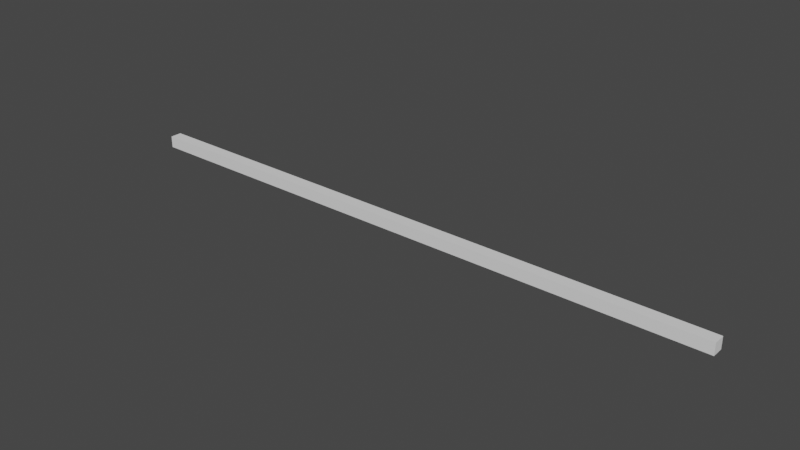 # Source: Platina_cuadrada_20x20x1042_mm.blend  (saved by Blender 3.5.10; exported with 4.5.12 LTS)
import bpy
from mathutils import Matrix  # noqa: F401  (used for matrix-valued properties, if any)

bpy.ops.wm.read_factory_settings(use_empty=True)
scene = bpy.context.scene
scene.name = 'Scene'

# ---- collections
col_collection = bpy.data.collections.new('Collection'); scene.collection.children.link(col_collection)

# ---- world
world_world = bpy.data.worlds.new('World'); scene.world = world_world
world_world.use_nodes = True; world_world.node_tree.nodes.clear()
_N = world_world.node_tree.nodes; _L = world_world.node_tree.links
n0 = _N.new('ShaderNodeOutputWorld'); n0.name = 'World Output'; n0.location = (300, 300)
n1 = _N.new('ShaderNodeBackground'); n1.name = 'Background'; n1.location = (10, 300)
n1.inputs[0].default_value = (0.05088, 0.05088, 0.05088, 1.0)
_L.new(n1.outputs[0], n0.inputs[0])
n0.is_active_output = True
world_world.color = (0.05088, 0.05088, 0.05088)
world_world.use_sun_shadow = False
world_world.sun_shadow_jitter_overblur = 0.0

# ---- meshes
me_plane = bpy.data.meshes.new('Plane')
me_plane.from_pydata([(0.0, 0.02, 0.02), (0.0, 0.0, 0.02), (0.0, 0.0, 0.0), (0.0, 0.02, 0.0), (1.042, 0.02, 0.02), (1.042, 0.0, 0.02), (1.042, 0.0, 0.0), (1.042, 0.02, 0.0)], [], [(3, 0, 1, 2), (7, 6, 5, 4), (3, 2, 6, 7), (0, 3, 7, 4), (1, 0, 4, 5), (2, 1, 5, 6)])
_uv = me_plane.uv_layers.new(name='UVMap')
_uv.uv.foreach_set('vector', [0.0, 0.0, 0.0, 0.0, 0.0, 0.0, 0.0, 0.0, 0.0, 0.0, 0.0, 0.0, 0.0, 0.0, 0.0, 0.0, 0.0, 0.0, 0.0, 0.0, 0.0, 0.0, 0.0, 0.0, 0.0, 0.0, 0.0, 0.0, 0.0, 0.0, 0.0, 0.0, 0.0, 0.0, 0.0, 0.0, 0.0, 0.0, 0.0, 0.0, 0.0, 0.0, 0.0, 0.0, 0.0, 0.0, 0.0, 0.0])
me_plane.update()

# ---- objects
ob_plane = bpy.data.objects.new('Plane', me_plane)

# ---- transforms, parenting, visibility, modifiers, constraints
ob_plane.location = (0.0, 0.0, 0.0)

# ---- collection membership
col_collection.objects.link(ob_plane)

# ---- scene / render settings (as saved in the file)
scene.frame_start = 1; scene.frame_end = 250; scene.frame_set(1)
scene.render.engine = 'BLENDER_EEVEE_NEXT'
scene.cycles.sampling_pattern = 'TABULATED_SOBOL'
scene.view_settings.view_transform = 'Filmic'
bpy.context.view_layer.update()

# ---- added for rendering (the .blend has no active camera and no usable light): camera, sun
cam_auto = bpy.data.cameras.new('AutoCamera')
cam_auto.lens = 50.0
cam_auto.sensor_width = 36.0
cam_auto.clip_end = 1000.0
ob_auto_camera = bpy.data.objects.new('AutoCamera', cam_auto)
scene.collection.objects.link(ob_auto_camera)
ob_auto_camera.location = (1.48544, -1.14733, 0.781551)
ob_auto_camera.rotation_euler = (1.09748, -7.21219e-08, 0.694738)
scene.camera = ob_auto_camera
light_auto_sun = bpy.data.lights.new('AutoSun', 'SUN')
light_auto_sun.energy = 3.0
light_auto_sun.angle = 0.0523599
ob_auto_sun = bpy.data.objects.new('AutoSun', light_auto_sun)
scene.collection.objects.link(ob_auto_sun)
ob_auto_sun.rotation_euler = (0.872665, 0.174533, 0.523599)
bpy.context.view_layer.update()
